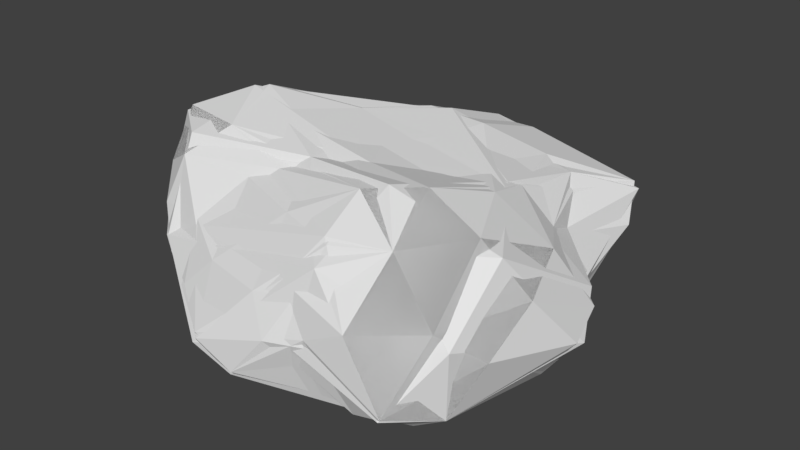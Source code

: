 # Source: Round_rock_4.blend  (saved by Blender 2.77.0; exported with 4.5.12 LTS)
import bpy
from mathutils import Matrix  # noqa: F401  (used for matrix-valued properties, if any)

bpy.ops.wm.read_factory_settings(use_empty=True)
scene = bpy.context.scene
scene.name = 'Scene'

# ---- collections
col_collection_1 = bpy.data.collections.new('Collection 1'); scene.collection.children.link(col_collection_1)

# ---- world
world_world = bpy.data.worlds.new('World'); scene.world = world_world
world_world.color = (0.05088, 0.05088, 0.05088)
world_world.use_sun_shadow = False
world_world.sun_shadow_jitter_overblur = 0.0
world_world.cycles.sampling_method = 'MANUAL'

# ---- meshes
me_icosphere_004 = bpy.data.meshes.new('Icosphere.004')
me_icosphere_004.from_pydata([(0.5897, 0.4502, 0.002985), (-0.8116, -0.4072, 0.07959), (-0.008086, -0.6046, -0.02687), (1.189, -0.07633, 0.3768), (0.9312, -0.1207, 0.09121), (0.8652, 0.3065, 0.2423), (1.082, 0.1418, 0.5386), (0.274, -1.043, 0.4383), (-0.1285, -1.07, 0.1474), (0.8187, -1.099, 0.3395), (-0.9422, -0.6725, 0.274), (-0.635, -0.8659, 0.3131), (-0.8566, -0.7955, 0.5402), (-0.8092, 0.901, 0.1132), (-1.027, 0.3661, 0.1566), (-0.9931, 0.7018, 0.2529), (0.5677, 1.188, 0.4239), (0.7396, 0.9594, 0.3036), (0.1205, 1.207, 0.6025), (1.026, -0.8902, 0.6625), (0.7617, 0.4244, 0.6316), (0.4275, -0.5577, 1.123), (0.6051, 0.1084, 0.9516), (-0.1831, -0.4208, 1.038), (-0.9587, -0.5012, 0.9867), (-0.9161, -0.01455, 1.113), (-0.7991, 0.9589, 0.3196), (-0.04269, 0.49, 1.042), (-0.01025, 0.9566, 0.8571), (0.6181, 0.6634, 0.8135), (-1.221, -0.3026, 0.9863), (0.3463, -0.9595, 0.8445), (0.6612, -0.8095, 0.9752), (0.9829, -0.4716, 0.9145), (0.8104, 1.062, 0.6331), (-0.1902, 1.077, 0.405), (-1.174, -0.508, 0.598), (-0.3383, -1.111, 0.2622), (0.9953, -0.8591, 0.2949), (0.4067, 0.836, 0.0869), (-0.773, 0.5455, -0.0239), (0.6826, -0.8347, 0.1309)], [], [(4, 0, 17), (39, 13, 35), (4, 17, 5), (22, 29, 27), (29, 28, 27), (6, 20, 22), (20, 29, 22), (29, 34, 28), (34, 18, 28), (27, 28, 25), (28, 26, 25), (27, 23, 22), (27, 25, 23), (25, 24, 23), (25, 30, 24), (26, 15, 25), (15, 30, 25), (30, 36, 24), (36, 12, 24), (23, 31, 21), (24, 12, 23), (23, 12, 31), (31, 32, 21), (23, 21, 22), (32, 33, 21), (21, 33, 22), (33, 6, 22), (31, 19, 32), (32, 19, 33), (5, 20, 6), (5, 34, 20), (20, 34, 29), (5, 17, 34), (17, 16, 34), (16, 18, 34), (35, 28, 18), (35, 26, 28), (13, 26, 35), (14, 36, 15), (15, 36, 30), (10, 12, 36), (11, 37, 12), (8, 37, 11), (37, 31, 12), (8, 7, 37), (37, 7, 31), (41, 38, 9), (7, 9, 31), (9, 19, 31), (38, 19, 9), (41, 4, 38), (4, 3, 38), (38, 3, 19), (19, 3, 33), (3, 6, 33), (17, 39, 16), (16, 35, 18), (17, 0, 39), (16, 39, 35), (26, 13, 15), (13, 14, 15), (13, 40, 14), (40, 1, 14), (14, 1, 36), (10, 11, 12), (36, 1, 10), (10, 8, 11), (1, 8, 10), (8, 41, 7), (7, 41, 9), (3, 5, 6), (4, 5, 3), (0, 40, 39), (39, 40, 13), (0, 2, 40), (40, 2, 1), (2, 8, 1), (4, 2, 0), (2, 41, 8), (2, 4, 41)])
_uv = me_icosphere_004.uv_layers.new(name='UVMap')
_uv.uv.foreach_set('vector', [0.368, 0.2367, 0.368, 0.2367, 0.368, 0.2367, 0.3414, 0.2813, 0.3414, 0.2813, 0.3414, 0.2813, 0.368, 0.2367, 0.368, 0.2367, 0.368, 0.2367, 0.368, 0.2367, 0.368, 0.2367, 0.368, 0.2367, 0.3414, 0.2813, 0.3414, 0.2813, 0.3414, 0.2813, 0.3414, 0.2813, 0.3414, 0.2813, 0.3414, 0.2813, 0.368, 0.2367, 0.368, 0.2367, 0.368, 0.2367, 0.368, 0.2367, 0.368, 0.2367, 0.368, 0.2367, 0.368, 0.2367, 0.368, 0.2367, 0.368, 0.2367, 0.3414, 0.2813, 0.3414, 0.2813, 0.3414, 0.2813, 0.368, 0.2367, 0.368, 0.2367, 0.368, 0.2367, 0.3414, 0.2813, 0.3414, 0.2813, 0.3414, 0.2813, 0.368, 0.2367, 0.368, 0.2367, 0.368, 0.2367, 0.368, 0.2367, 0.368, 0.2367, 0.368, 0.2367, 0.3414, 0.2813, 0.3414, 0.2813, 0.3414, 0.2813, 0.3414, 0.2813, 0.3414, 0.2813, 0.3414, 0.2813, 0.3414, 0.2813, 0.3414, 0.2813, 0.3414, 0.2813, 0.368, 0.2367, 0.368, 0.2367, 0.368, 0.2367, 0.3414, 0.2813, 0.3414, 0.2813, 0.3414, 0.2813, 0.368, 0.2367, 0.368, 0.2367, 0.368, 0.2367, 0.3414, 0.2813, 0.3414, 0.2813, 0.3414, 0.2813, 0.368, 0.2367, 0.368, 0.2367, 0.368, 0.2367, 0.3414, 0.2813, 0.3414, 0.2813, 0.3414, 0.2813, 0.368, 0.2367, 0.368, 0.2367, 0.368, 0.2367, 0.368, 0.2367, 0.368, 0.2367, 0.368, 0.2367, 0.3414, 0.2813, 0.3414, 0.2813, 0.3414, 0.2813, 0.3414, 0.2813, 0.3414, 0.2813, 0.3414, 0.2813, 0.368, 0.2367, 0.368, 0.2367, 0.368, 0.2367, 0.368, 0.2367, 0.368, 0.2367, 0.368, 0.2367, 0.368, 0.2367, 0.368, 0.2367, 0.368, 0.2367, 0.368, 0.2367, 0.368, 0.2367, 0.368, 0.2367, 0.3414, 0.2813, 0.3414, 0.2813, 0.3414, 0.2813, 0.368, 0.2367, 0.368, 0.2367, 0.368, 0.2367, 0.3414, 0.2813, 0.3414, 0.2813, 0.3414, 0.2813, 0.3414, 0.2813, 0.3414, 0.2813, 0.3414, 0.2813, 0.3414, 0.2813, 0.3414, 0.2813, 0.3414, 0.2813, 0.3414, 0.2813, 0.3414, 0.2813, 0.3414, 0.2813, 0.3414, 0.2813, 0.3414, 0.2813, 0.3414, 0.2813, 0.3414, 0.2813, 0.3414, 0.2813, 0.3414, 0.2813, 0.3414, 0.2813, 0.3414, 0.2813, 0.3414, 0.2813, 0.368, 0.2367, 0.368, 0.2367, 0.368, 0.2367, 0.3414, 0.2813, 0.3414, 0.2813, 0.3414, 0.2813, 0.368, 0.2367, 0.368, 0.2367, 0.368, 0.2367, 0.3414, 0.2813, 0.3414, 0.2813, 0.3414, 0.2813, 0.3414, 0.2813, 0.3414, 0.2813, 0.3414, 0.2813, 0.368, 0.2367, 0.368, 0.2367, 0.368, 0.2367, 0.368, 0.2367, 0.368, 0.2367, 0.368, 0.2367, 0.3414, 0.2813, 0.3414, 0.2813, 0.3414, 0.2813, 0.368, 0.2367, 0.368, 0.2367, 0.368, 0.2367, 0.368, 0.2367, 0.368, 0.2367, 0.368, 0.2367, 0.3414, 0.2813, 0.3414, 0.2813, 0.3414, 0.2813, 0.368, 0.2367, 0.368, 0.2367, 0.368, 0.2367, 0.368, 0.2367, 0.368, 0.2367, 0.368, 0.2367, 0.3414, 0.2813, 0.3414, 0.2813, 0.3414, 0.2813, 0.368, 0.2367, 0.368, 0.2367, 0.368, 0.2367, 0.368, 0.2367, 0.368, 0.2367, 0.368, 0.2367, 0.3414, 0.2813, 0.3414, 0.2813, 0.3414, 0.2813, 0.368, 0.2367, 0.368, 0.2367, 0.368, 0.2367, 0.368, 0.2367, 0.368, 0.2367, 0.368, 0.2367, 0.368, 0.2367, 0.368, 0.2367, 0.368, 0.2367, 0.3414, 0.2813, 0.3414, 0.2813, 0.3414, 0.2813, 0.3414, 0.2813, 0.3414, 0.2812, 0.3414, 0.2813, 0.3414, 0.2812, 0.3414, 0.2813, 0.3414, 0.2813, 0.368, 0.2367, 0.368, 0.2367, 0.368, 0.2367, 0.3414, 0.2813, 0.3414, 0.2813, 0.3414, 0.2813, 0.368, 0.2367, 0.368, 0.2367, 0.368, 0.2367, 0.368, 0.2367, 0.368, 0.2367, 0.368, 0.2367, 0.368, 0.2367, 0.368, 0.2367, 0.368, 0.2367, 0.3414, 0.2813, 0.3414, 0.2813, 0.3414, 0.2813, 0.3414, 0.2813, 0.3414, 0.2813, 0.3414, 0.2813, 0.3414, 0.2813, 0.3414, 0.2813, 0.3414, 0.2813, 0.368, 0.2367, 0.368, 0.2367, 0.368, 0.2367, 0.368, 0.2367, 0.368, 0.2367, 0.368, 0.2367, 0.3414, 0.2813, 0.3414, 0.2812, 0.3414, 0.2813, 0.368, 0.2367, 0.368, 0.2367, 0.368, 0.2367, 0.3414, 0.2812, 0.3414, 0.2813, 0.3414, 0.2813, 0.3414, 0.2813, 0.3414, 0.2813, 0.3414, 0.2813, 0.368, 0.2367, 0.368, 0.2367, 0.368, 0.2367, 0.368, 0.2367, 0.368, 0.2367, 0.368, 0.2367, 0.368, 0.2367, 0.368, 0.2367, 0.368, 0.2367])
me_icosphere_004.use_remesh_preserve_volume = False
me_icosphere_004.use_remesh_preserve_attributes = False
me_icosphere_004.use_mirror_vertex_groups = False
me_icosphere_004.update()
me_icosphere_003 = bpy.data.meshes.new('Icosphere.003')
me_icosphere_003.from_pydata([(-0.2854, -0.8775, 0.1207), (0.8507, 0.1447, 0.07446), (0.158, -0.9753, 0.7292), (-0.8274, 0.9436, 0.2917), (0.8097, -0.3423, 0.05639), (0.415, 0.3414, -0.02244), (0.604, 0.5037, 0.02254), (-0.6519, -0.4268, 0.03408), (-0.2325, -0.4858, -0.02156), (1.199, -0.1704, 0.424), (1.04, -0.2229, 0.2076), (0.8258, 0.5528, 0.31), (0.9355, 0.1899, 0.2424), (1.106, 0.1134, 0.4694), (0.3414, -1.041, 0.5179), (-0.07926, -1.11, 0.2032), (-0.158, -0.9987, 0.1152), (0.8011, -0.8302, 0.1685), (0.6127, -1.025, 0.2428), (-0.9973, -0.658, 0.3545), (-0.635, -0.8659, 0.3131), (-0.9187, -0.757, 0.5044), (-0.6106, 0.9749, 0.1731), (-1.027, 0.3661, 0.1566), (-1.001, 0.7028, 0.2496), (0.626, 1.175, 0.4794), (0.7396, 0.9594, 0.3036), (-0.2268, 1.008, 0.2723), (0.1492, 1.195, 0.492), (1.103, -0.4055, 0.7183), (0.9538, -0.9053, 0.7303), (0.5857, -1.048, 0.6467), (-0.6503, -0.7757, 0.6584), (-1.178, -0.4693, 0.7577), (-1.196, -0.06196, 0.7173), (-1.063, 0.3796, 0.4511), (0.09072, 1.167, 0.6787), (0.7758, 1.072, 0.6639), (0.7973, 0.2315, 0.7264), (0.3181, -0.6275, 1.095), (0.954, -0.01411, 0.7616), (0.6387, 0.03653, 0.9588), (-0.001946, -0.2845, 1.044), (-0.761, -0.3996, 1.048), (-0.9338, -0.5805, 0.8973), (-0.3593, 0.1485, 1.075), (-0.5359, 0.4517, 0.963), (-0.6838, 0.9283, 0.4587), (-0.04074, 0.5098, 1.047), (-0.0007625, 0.8899, 0.9085), (0.5841, 0.205, 0.9277), (0.6181, 0.6634, 0.8135), (-0.3403, 0.9049, 0.698), (-0.9431, -0.05576, 1.124), (-1.195, -0.288, 1.018), (-0.3121, -0.5092, 0.9684), (0.3116, -0.8528, 0.947), (0.5549, -0.4362, 1.103), (0.6612, -0.8095, 0.9752), (0.8811, -0.4933, 0.9844), (0.7668, 0.4393, 0.591), (0.8531, 0.9054, 0.4893), (-0.1524, 1.076, 0.521), (-1.155, -0.3441, 0.476), (-0.3106, -1.113, 0.3323), (-0.3838, -1.054, 0.2164), (0.8337, -1.103, 0.3592), (0.9953, -0.8591, 0.2949), (1.109, -0.7265, 0.5671), (0.3424, 1.106, 0.2978), (0.4902, 0.8928, 0.1392), (-0.8884, 0.819, 0.1258), (-0.6528, 0.8155, 0.03861), (-0.8757, 0.5142, 0.02886), (-0.8702, -0.4074, 0.1279), (-0.6952, -0.7287, 0.1669), (0.2693, -1.012, 0.3407), (0.4127, -0.911, 0.174), (1.112, 0.01589, 0.3046), (-0.0767, 0.7986, 0.04598), (-0.6287, 0.5401, -0.04419), (0.3019, -0.5533, -0.008713)], [], [(79, 72, 22), (1, 6, 26), (4, 10, 17), (79, 22, 27), (1, 26, 11), (2, 31, 56), (21, 32, 44), (3, 35, 47), (13, 38, 40), (40, 50, 41), (41, 50, 48), (50, 51, 48), (51, 49, 48), (40, 38, 50), (38, 51, 50), (51, 37, 49), (37, 36, 49), (48, 45, 41), (48, 46, 45), (49, 52, 48), (48, 52, 46), (52, 47, 46), (36, 52, 49), (45, 42, 41), (46, 53, 45), (47, 53, 46), (45, 53, 42), (53, 43, 42), (53, 54, 43), (54, 44, 43), (47, 35, 53), (35, 34, 53), (53, 34, 54), (34, 33, 54), (54, 33, 44), (33, 21, 44), (43, 55, 42), (44, 55, 43), (55, 39, 42), (55, 56, 39), (44, 32, 55), (55, 32, 56), (32, 2, 56), (39, 57, 42), (56, 58, 39), (42, 57, 41), (39, 58, 57), (58, 59, 57), (57, 59, 41), (59, 40, 41), (56, 31, 58), (31, 30, 58), (58, 30, 59), (30, 29, 59), (59, 29, 40), (29, 13, 40), (12, 60, 13), (13, 60, 38), (60, 51, 38), (12, 11, 60), (11, 61, 60), (60, 61, 51), (61, 37, 51), (11, 26, 61), (26, 25, 61), (61, 25, 37), (25, 36, 37), (28, 62, 36), (62, 52, 36), (28, 27, 62), (62, 47, 52), (27, 22, 62), (22, 3, 62), (62, 3, 47), (24, 35, 3), (23, 35, 24), (23, 63, 35), (35, 63, 34), (63, 33, 34), (63, 19, 33), (19, 21, 33), (20, 64, 21), (0, 65, 20), (21, 64, 32), (20, 65, 64), (64, 2, 32), (0, 16, 65), (16, 15, 65), (65, 15, 64), (15, 14, 64), (64, 14, 2), (14, 31, 2), (18, 66, 14), (17, 67, 18), (14, 66, 31), (66, 30, 31), (18, 67, 66), (67, 68, 66), (66, 68, 30), (68, 29, 30), (17, 10, 67), (10, 9, 67), (67, 9, 68), (68, 9, 29), (9, 13, 29), (25, 28, 36), (26, 69, 25), (25, 69, 28), (26, 70, 69), (69, 27, 28), (26, 6, 70), (70, 79, 69), (69, 79, 27), (22, 71, 3), (3, 71, 24), (71, 23, 24), (22, 72, 71), (72, 73, 71), (71, 73, 23), (72, 80, 73), (73, 74, 23), (23, 74, 63), (19, 20, 21), (63, 74, 19), (74, 75, 19), (19, 75, 20), (75, 0, 20), (74, 7, 75), (7, 0, 75), (15, 76, 14), (16, 77, 15), (76, 18, 14), (15, 77, 76), (76, 77, 18), (77, 17, 18), (16, 17, 77), (9, 78, 13), (78, 12, 13), (9, 10, 78), (10, 12, 78), (4, 1, 10), (10, 1, 12), (12, 1, 11), (5, 79, 6), (6, 79, 70), (5, 80, 79), (79, 80, 72), (5, 8, 80), (80, 7, 73), (7, 74, 73), (80, 8, 7), (8, 0, 7), (1, 4, 6), (4, 5, 6), (4, 81, 5), (81, 8, 5), (8, 16, 0), (8, 81, 16), (81, 17, 16), (81, 4, 17)])
_uv = me_icosphere_003.uv_layers.new(name='UVMap')
_uv.uv.foreach_set('vector', [0.368, 0.2367, 0.368, 0.2367, 0.368, 0.2367, 0.368, 0.2367, 0.368, 0.2367, 0.368, 0.2367, 0.3414, 0.2813, 0.3414, 0.2813, 0.3414, 0.2813, 0.3414, 0.2813, 0.3414, 0.2813, 0.3414, 0.2813, 0.368, 0.2367, 0.368, 0.2367, 0.368, 0.2367, 0.3414, 0.2813, 0.3414, 0.2813, 0.3414, 0.2813, 0.3414, 0.2813, 0.3414, 0.2813, 0.3414, 0.2813, 0.368, 0.2367, 0.368, 0.2367, 0.368, 0.2367, 0.368, 0.2367, 0.368, 0.2367, 0.368, 0.2367, 0.3414, 0.2813, 0.3414, 0.2813, 0.3414, 0.2813, 0.368, 0.2367, 0.368, 0.2367, 0.368, 0.2367, 0.368, 0.2367, 0.368, 0.2367, 0.368, 0.2367, 0.3414, 0.2813, 0.3414, 0.2813, 0.3414, 0.2813, 0.3414, 0.2813, 0.3414, 0.2813, 0.3414, 0.2813, 0.368, 0.2367, 0.368, 0.2367, 0.368, 0.2367, 0.368, 0.2367, 0.368, 0.2367, 0.368, 0.2367, 0.368, 0.2367, 0.368, 0.2367, 0.368, 0.2367, 0.368, 0.2367, 0.368, 0.2367, 0.368, 0.2367, 0.368, 0.2367, 0.368, 0.2367, 0.368, 0.2367, 0.3414, 0.2813, 0.3414, 0.2813, 0.3414, 0.2813, 0.3414, 0.2813, 0.3414, 0.2813, 0.3414, 0.2813, 0.368, 0.2367, 0.368, 0.2367, 0.368, 0.2367, 0.368, 0.2367, 0.368, 0.2367, 0.368, 0.2367, 0.3414, 0.2813, 0.3414, 0.2813, 0.3414, 0.2813, 0.3414, 0.2813, 0.3414, 0.2813, 0.3414, 0.2813, 0.368, 0.2367, 0.368, 0.2367, 0.368, 0.2367, 0.368, 0.2367, 0.368, 0.2367, 0.368, 0.2367, 0.368, 0.2367, 0.368, 0.2367, 0.368, 0.2367, 0.3414, 0.2813, 0.3414, 0.2813, 0.3414, 0.2813, 0.3414, 0.2813, 0.3414, 0.2813, 0.3414, 0.2813, 0.3414, 0.2813, 0.3414, 0.2813, 0.3414, 0.2813, 0.3414, 0.2813, 0.3414, 0.2813, 0.3414, 0.2813, 0.368, 0.2367, 0.368, 0.2367, 0.368, 0.2367, 0.3414, 0.2813, 0.3414, 0.2813, 0.3414, 0.2813, 0.368, 0.2367, 0.368, 0.2367, 0.368, 0.2367, 0.3414, 0.2813, 0.3414, 0.2813, 0.3414, 0.2813, 0.368, 0.2367, 0.368, 0.2367, 0.368, 0.2367, 0.3414, 0.2813, 0.3414, 0.2813, 0.3414, 0.2813, 0.368, 0.2367, 0.368, 0.2367, 0.368, 0.2367, 0.368, 0.2367, 0.368, 0.2367, 0.368, 0.2367, 0.3414, 0.2813, 0.3414, 0.2813, 0.3414, 0.2813, 0.368, 0.2367, 0.368, 0.2367, 0.368, 0.2367, 0.368, 0.2367, 0.368, 0.2367, 0.368, 0.2367, 0.368, 0.2367, 0.368, 0.2367, 0.368, 0.2367, 0.3414, 0.2813, 0.3414, 0.2813, 0.3414, 0.2813, 0.368, 0.2367, 0.368, 0.2367, 0.368, 0.2367, 0.3414, 0.2813, 0.3414, 0.2813, 0.3414, 0.2813, 0.368, 0.2367, 0.368, 0.2367, 0.368, 0.2367, 0.3414, 0.2813, 0.3414, 0.2813, 0.3414, 0.2813, 0.3414, 0.2813, 0.3414, 0.2813, 0.3414, 0.2813, 0.368, 0.2367, 0.368, 0.2367, 0.368, 0.2367, 0.368, 0.2367, 0.368, 0.2367, 0.368, 0.2367, 0.368, 0.2367, 0.368, 0.2367, 0.368, 0.2367, 0.368, 0.2367, 0.368, 0.2367, 0.368, 0.2367, 0.3414, 0.2813, 0.3414, 0.2813, 0.3414, 0.2813, 0.368, 0.2367, 0.368, 0.2367, 0.368, 0.2367, 0.368, 0.2367, 0.368, 0.2367, 0.368, 0.2367, 0.3414, 0.2813, 0.3414, 0.2813, 0.3414, 0.2813, 0.368, 0.2367, 0.368, 0.2367, 0.368, 0.2367, 0.368, 0.2367, 0.368, 0.2367, 0.368, 0.2367, 0.368, 0.2367, 0.368, 0.2367, 0.368, 0.2367, 0.3414, 0.2813, 0.3414, 0.2813, 0.3414, 0.2813, 0.3414, 0.2813, 0.3414, 0.2813, 0.3414, 0.2813, 0.368, 0.2367, 0.368, 0.2367, 0.368, 0.2367, 0.3414, 0.2813, 0.3414, 0.2813, 0.3414, 0.2813, 0.3414, 0.2813, 0.3414, 0.2813, 0.3414, 0.2813, 0.3414, 0.2813, 0.3414, 0.2813, 0.3414, 0.2813, 0.3414, 0.2813, 0.3414, 0.2813, 0.3414, 0.2813, 0.3414, 0.2813, 0.3414, 0.2813, 0.3414, 0.2813, 0.368, 0.2367, 0.368, 0.2367, 0.368, 0.2367, 0.3414, 0.2813, 0.3414, 0.2813, 0.3414, 0.2813, 0.3414, 0.2813, 0.3414, 0.2813, 0.3414, 0.2813, 0.3414, 0.2813, 0.3414, 0.2813, 0.3414, 0.2813, 0.3414, 0.2813, 0.3414, 0.2813, 0.3414, 0.2813, 0.368, 0.2367, 0.368, 0.2367, 0.368, 0.2367, 0.368, 0.2367, 0.368, 0.2367, 0.368, 0.2367, 0.3414, 0.2813, 0.3414, 0.2813, 0.3414, 0.2813, 0.3414, 0.2813, 0.3414, 0.2813, 0.3414, 0.2813, 0.3414, 0.2813, 0.3414, 0.2813, 0.3414, 0.2813, 0.368, 0.2367, 0.368, 0.2367, 0.368, 0.2367, 0.368, 0.2367, 0.368, 0.2367, 0.368, 0.2367, 0.3414, 0.2813, 0.3414, 0.2813, 0.3414, 0.2813, 0.368, 0.2367, 0.368, 0.2367, 0.368, 0.2367, 0.368, 0.2367, 0.368, 0.2367, 0.368, 0.2367, 0.368, 0.2367, 0.368, 0.2367, 0.368, 0.2367, 0.3414, 0.2813, 0.3414, 0.2813, 0.3414, 0.2813, 0.368, 0.2367, 0.368, 0.2367, 0.368, 0.2367, 0.3414, 0.2813, 0.3414, 0.2813, 0.3414, 0.2813, 0.3414, 0.2813, 0.3414, 0.2813, 0.3414, 0.2813, 0.3414, 0.2813, 0.3414, 0.2813, 0.3414, 0.2813, 0.368, 0.2367, 0.368, 0.2367, 0.368, 0.2367, 0.3414, 0.2813, 0.3414, 0.2813, 0.3414, 0.2813, 0.368, 0.2367, 0.368, 0.2367, 0.368, 0.2367, 0.368, 0.2367, 0.368, 0.2367, 0.368, 0.2367, 0.3414, 0.2813, 0.3414, 0.2813, 0.3414, 0.2813, 0.368, 0.2367, 0.368, 0.2367, 0.368, 0.2367, 0.368, 0.2367, 0.368, 0.2367, 0.368, 0.2367, 0.368, 0.2367, 0.368, 0.2367, 0.368, 0.2367, 0.368, 0.2367, 0.368, 0.2367, 0.368, 0.2367, 0.368, 0.2367, 0.368, 0.2367, 0.368, 0.2367, 0.3414, 0.2813, 0.3414, 0.2813, 0.3414, 0.2813, 0.368, 0.2367, 0.368, 0.2367, 0.368, 0.2367, 0.368, 0.2367, 0.368, 0.2367, 0.368, 0.2367, 0.3414, 0.2813, 0.3414, 0.2813, 0.3414, 0.2813, 0.368, 0.2367, 0.368, 0.2367, 0.368, 0.2367, 0.3414, 0.2813, 0.3414, 0.2813, 0.3414, 0.2813, 0.368, 0.2367, 0.368, 0.2367, 0.368, 0.2367, 0.3414, 0.2813, 0.3414, 0.2812, 0.3414, 0.2813, 0.368, 0.2367, 0.368, 0.2367, 0.368, 0.2367, 0.3414, 0.2812, 0.3414, 0.2813, 0.3414, 0.2813, 0.368, 0.2367, 0.368, 0.2367, 0.368, 0.2367, 0.368, 0.2367, 0.368, 0.2367, 0.368, 0.2367, 0.368, 0.2367, 0.368, 0.2367, 0.368, 0.2367, 0.3414, 0.2813, 0.3414, 0.2813, 0.3414, 0.2813, 0.368, 0.2367, 0.368, 0.2367, 0.368, 0.2367, 0.3414, 0.2813, 0.3414, 0.2813, 0.3414, 0.2813, 0.368, 0.2367, 0.368, 0.2367, 0.368, 0.2367, 0.368, 0.2367, 0.368, 0.2367, 0.368, 0.2367, 0.3414, 0.2813, 0.3414, 0.2813, 0.3414, 0.2813, 0.368, 0.2367, 0.368, 0.2367, 0.368, 0.2367, 0.3414, 0.2813, 0.3414, 0.2813, 0.3414, 0.2813, 0.368, 0.2367, 0.368, 0.2367, 0.368, 0.2367, 0.3414, 0.2813, 0.3414, 0.2813, 0.3414, 0.2813, 0.368, 0.2367, 0.368, 0.2367, 0.368, 0.2367, 0.3414, 0.2813, 0.3414, 0.2813, 0.3414, 0.2813, 0.3414, 0.2813, 0.3414, 0.2813, 0.3414, 0.2813, 0.368, 0.2367, 0.368, 0.2367, 0.368, 0.2367, 0.368, 0.2367, 0.368, 0.2367, 0.368, 0.2367, 0.368, 0.2367, 0.368, 0.2367, 0.368, 0.2367, 0.3414, 0.2813, 0.3414, 0.2813, 0.3414, 0.2813, 0.368, 0.2367, 0.368, 0.2367, 0.368, 0.2367, 0.3414, 0.2813, 0.3414, 0.2813, 0.3414, 0.2813, 0.3414, 0.2813, 0.3414, 0.2813, 0.3414, 0.2813, 0.3414, 0.2813, 0.3414, 0.2813, 0.3414, 0.2813, 0.3414, 0.2813, 0.3414, 0.2813, 0.3414, 0.2813, 0.368, 0.2367, 0.368, 0.2367, 0.368, 0.2367, 0.3414, 0.2813, 0.3414, 0.2813, 0.3414, 0.2813, 0.3414, 0.2813, 0.3414, 0.2813, 0.3414, 0.2813, 0.368, 0.2367, 0.368, 0.2367, 0.368, 0.2367, 0.368, 0.2367, 0.368, 0.2367, 0.368, 0.2367, 0.368, 0.2367, 0.368, 0.2367, 0.368, 0.2367, 0.368, 0.2367, 0.368, 0.2367, 0.368, 0.2367, 0.368, 0.2367, 0.368, 0.2367, 0.368, 0.2367, 0.368, 0.2367, 0.368, 0.2367, 0.368, 0.2367, 0.368, 0.2367, 0.368, 0.2367, 0.368, 0.2367, 0.368, 0.2367, 0.368, 0.2367, 0.368, 0.2367, 0.3414, 0.2813, 0.3414, 0.2813, 0.3414, 0.2813, 0.368, 0.2367, 0.368, 0.2367, 0.368, 0.2367, 0.3414, 0.2813, 0.3414, 0.2813, 0.3414, 0.2813, 0.368, 0.2367, 0.368, 0.2367, 0.368, 0.2367, 0.3414, 0.2813, 0.3414, 0.2813, 0.3414, 0.2813, 0.3414, 0.2813, 0.3414, 0.2813, 0.3414, 0.2813, 0.368, 0.2367, 0.368, 0.2367, 0.368, 0.2367, 0.3414, 0.2813, 0.3414, 0.2813, 0.3414, 0.2813, 0.368, 0.2367, 0.368, 0.2367, 0.368, 0.2367, 0.368, 0.2367, 0.368, 0.2367, 0.368, 0.2367, 0.368, 0.2367, 0.368, 0.2367, 0.368, 0.2367, 0.368, 0.2367, 0.368, 0.2367, 0.368, 0.2367, 0.368, 0.2367, 0.368, 0.2367, 0.368, 0.2367, 0.368, 0.2367, 0.368, 0.2367, 0.368, 0.2367])
me_icosphere_003.use_remesh_preserve_volume = False
me_icosphere_003.use_remesh_preserve_attributes = False
me_icosphere_003.use_mirror_vertex_groups = False
me_icosphere_003.update()
me_icosphere_001 = bpy.data.meshes.new('Icosphere.001')
me_icosphere_001.from_pydata([(0.03576, 0.01782, -0.02762), (0.8289, -0.6021, 0.1361), (-0.2391, -0.8627, 0.09974), (-0.8965, 0.002138, 0.08997), (-0.2339, 0.8781, 0.09788), (0.7405, 0.533, 0.1263), (0.2506, -0.9912, 0.6835), (-0.9938, -0.6782, 0.6433), (-0.8783, 0.8408, 0.3591), (0.2837, 1.175, 0.6566), (1.137, 0.08262, 0.4795), (-0.03256, -0.05461, 1.036), (-0.1816, -0.7095, 0.03791), (-0.119, -0.4875, -0.01525), (-0.04, -0.2223, -0.02859), (0.2408, -0.1311, -0.02859), (0.4744, -0.3058, -0.01356), (0.685, -0.4756, 0.04512), (0.6177, -0.7332, 0.1019), (0.3247, -0.8151, 0.09173), (0.008527, -0.8734, 0.07731), (0.822, 0.2983, 0.1049), (0.9038, -0.0063, 0.09261), (0.9001, -0.3426, 0.1095), (0.2408, 0.1642, -0.02859), (0.4687, 0.3215, -0.01525), (0.6437, 0.4498, 0.03959), (-0.7366, 0.01008, 0.01507), (-0.4939, 0.01501, -0.02405), (-0.2135, 0.01654, -0.02859), (-0.4447, -0.7215, 0.09412), (-0.684, -0.5217, 0.07448), (-0.8346, -0.2661, 0.08724), (-0.1903, 0.7376, 0.0223), (-0.122, 0.5173, -0.0206), (-0.04, 0.2554, -0.02859), (-0.8306, 0.3092, 0.01688), (-0.6928, 0.6009, -0.01848), (-0.4698, 0.788, 0.02437), (0.02509, 0.8711, 0.09948), (0.3136, 0.8303, 0.08484), (0.5971, 0.6996, 0.09072), (1.201, -0.1664, 0.4234), (1.124, -0.4272, 0.3768), (0.9926, -0.5586, 0.2445), (0.8324, 0.4462, 0.2354), (0.8801, 0.3028, 0.4019), (1.011, 0.2077, 0.4433), (0.1209, -1.084, 0.445), (-0.07926, -1.11, 0.2032), (-0.1769, -1.016, 0.1234), (0.8025, -0.8405, 0.1655), (0.6127, -1.025, 0.2428), (0.367, -1.034, 0.4786), (-1.087, -0.5819, 0.4979), (-1.066, -0.4018, 0.3488), (-0.9893, -0.1921, 0.2049), (-0.416, -0.891, 0.1888), (-0.635, -0.8659, 0.3131), (-0.8476, -0.7938, 0.4493), (-0.7938, 0.9616, 0.255), (-0.6302, 0.9823, 0.1911), (-0.4219, 0.9419, 0.1419), (-0.9861, 0.197, 0.1369), (-1.034, 0.4538, 0.1882), (-1.001, 0.7028, 0.2496), (0.626, 1.175, 0.4794), (0.742, 0.9706, 0.3123), (0.7496, 0.7221, 0.2044), (-0.1028, 0.9729, 0.2154), (0.01705, 1.098, 0.3641), (0.1346, 1.199, 0.5173), (1.103, -0.4055, 0.7183), (0.9538, -0.9053, 0.7303), (0.5857, -1.048, 0.6467), (0.001774, -1.012, 0.629), (-0.3832, -0.9113, 0.6082), (-0.6767, -0.7456, 0.6861), (-1.178, -0.4693, 0.7577), (-1.196, -0.06196, 0.7173), (-0.9925, 0.4924, 0.4791), (-0.6271, 0.9452, 0.4805), (-0.2855, 0.9619, 0.6503), (-0.02947, 1.102, 0.7097), (0.7758, 1.072, 0.6639), (0.6764, 0.5996, 0.7473), (0.7973, 0.2315, 0.7264), (0.1268, -0.3208, 1.055), (0.3181, -0.6275, 1.095), (0.3437, -0.8761, 0.9239), (0.954, -0.01411, 0.7616), (0.6729, -0.09635, 0.9925), (0.3551, -0.06611, 0.9852), (-0.4155, -0.2086, 1.071), (-0.761, -0.3996, 1.048), (-0.9338, -0.5805, 0.8973), (-0.3593, 0.1485, 1.075), (-0.5359, 0.4517, 0.963), (-0.7473, 0.7058, 0.5941), (0.1066, 0.1908, 1.023), (0.1669, 0.5102, 1.014), (0.1983, 0.9371, 0.8681), (0.4177, 0.213, 0.9612), (0.6237, 0.1983, 0.9078), (0.4787, 0.6428, 0.8819), (-0.1407, 0.4599, 1.051), (-0.1012, 0.8402, 0.9048), (-0.4014, 0.7631, 0.7805), (-0.8762, -0.01173, 1.131), (-0.9385, 0.2699, 0.8046), (-1.195, -0.288, 1.018), (-0.1803, -0.4475, 1.002), (-0.4662, -0.5706, 0.9005), (-0.02332, -0.7488, 0.9174), (0.5549, -0.4362, 1.103), (0.6612, -0.8095, 0.9752), (0.8811, -0.4933, 0.9844), (0.7668, 0.4393, 0.591), (0.8225, 0.6366, 0.3592), (0.8531, 0.9054, 0.4893), (-0.1389, 1.078, 0.5212), (-0.2846, 1.017, 0.3112), (-0.4888, 1.026, 0.3913), (-1.087, 0.2308, 0.4126), (-1.079, -0.02401, 0.3183), (-1.186, -0.289, 0.557), (-0.5543, -0.9575, 0.4354), (-0.3838, -1.054, 0.2164), (-0.2989, -1.121, 0.3041), (0.8337, -1.103, 0.3592), (0.9953, -0.8591, 0.2949), (1.109, -0.7265, 0.5671), (0.3803, 1.132, 0.3396), (0.5343, 0.9298, 0.1811), (0.1738, 1.005, 0.2029), (-0.8884, 0.819, 0.1258), (-0.6962, 0.8289, 0.05748), (-0.8943, 0.569, 0.05104), (-0.9293, -0.6805, 0.2966), (-0.9081, -0.4801, 0.1807), (-0.6952, -0.7287, 0.1669), (0.2693, -1.012, 0.3407), (0.1675, -0.9817, 0.171), (0.4792, -0.9161, 0.1817), (1.112, 0.01589, 0.3046), (1.05, -0.2112, 0.2141), (0.9505, 0.1563, 0.2227), (0.4106, 0.5966, 0.01629), (0.1796, 0.4393, -0.02242), (0.1015, 0.697, 0.01629), (-0.4271, 0.5806, -0.03519), (-0.331, 0.2938, -0.04143), (-0.6206, 0.3205, -0.03872), (-0.6205, -0.27, 0.009528), (-0.3263, -0.2519, -0.02369), (-0.4111, -0.5234, 0.01355), (0.7112, 0.1712, 0.01711), (0.7289, -0.169, 0.01907), (0.4886, 0.01393, -0.02242), (0.1015, -0.6794, 0.01629), (0.1796, -0.4114, -0.02242), (0.4198, -0.5942, 0.01905)], [], [(0, 15, 14), (1, 17, 23), (0, 14, 29), (0, 29, 35), (0, 35, 24), (1, 23, 44), (2, 20, 50), (3, 32, 56), (4, 38, 62), (5, 41, 68), (1, 44, 51), (2, 50, 57), (3, 56, 63), (4, 62, 69), (5, 68, 45), (6, 74, 89), (7, 77, 95), (8, 80, 98), (9, 83, 101), (10, 86, 90), (92, 99, 11), (91, 102, 92), (90, 103, 91), (92, 102, 99), (102, 100, 99), (91, 103, 102), (103, 104, 102), (102, 104, 100), (104, 101, 100), (90, 86, 103), (86, 85, 103), (103, 85, 104), (85, 84, 104), (104, 84, 101), (84, 9, 101), (99, 96, 11), (100, 105, 99), (101, 106, 100), (99, 105, 96), (105, 97, 96), (100, 106, 105), (106, 107, 105), (105, 107, 97), (107, 98, 97), (101, 83, 106), (83, 82, 106), (106, 82, 107), (82, 81, 107), (107, 81, 98), (81, 8, 98), (96, 93, 11), (97, 108, 96), (98, 109, 97), (96, 108, 93), (108, 94, 93), (97, 109, 108), (109, 110, 108), (108, 110, 94), (110, 95, 94), (98, 80, 109), (80, 79, 109), (109, 79, 110), (79, 78, 110), (110, 78, 95), (78, 7, 95), (93, 87, 11), (94, 111, 93), (95, 112, 94), (93, 111, 87), (111, 88, 87), (94, 112, 111), (112, 113, 111), (111, 113, 88), (113, 89, 88), (95, 77, 112), (77, 76, 112), (112, 76, 113), (76, 75, 113), (113, 75, 89), (75, 6, 89), (87, 92, 11), (88, 114, 87), (89, 115, 88), (87, 114, 92), (114, 91, 92), (88, 115, 114), (115, 116, 114), (114, 116, 91), (116, 90, 91), (89, 74, 115), (74, 73, 115), (115, 73, 116), (73, 72, 116), (116, 72, 90), (72, 10, 90), (47, 86, 10), (46, 117, 47), (45, 118, 46), (47, 117, 86), (117, 85, 86), (46, 118, 117), (118, 119, 117), (117, 119, 85), (119, 84, 85), (45, 68, 118), (68, 67, 118), (118, 67, 119), (67, 66, 119), (119, 66, 84), (66, 9, 84), (71, 83, 9), (70, 120, 71), (69, 121, 70), (71, 120, 83), (120, 82, 83), (70, 121, 120), (121, 122, 120), (120, 122, 82), (122, 81, 82), (69, 62, 121), (62, 61, 121), (121, 61, 122), (61, 60, 122), (122, 60, 81), (60, 8, 81), (65, 80, 8), (64, 123, 65), (63, 124, 64), (65, 123, 80), (123, 79, 80), (64, 124, 123), (124, 125, 123), (123, 125, 79), (125, 78, 79), (63, 56, 124), (56, 55, 124), (124, 55, 125), (55, 54, 125), (125, 54, 78), (54, 7, 78), (59, 77, 7), (58, 126, 59), (57, 127, 58), (59, 126, 77), (126, 76, 77), (58, 127, 126), (127, 128, 126), (126, 128, 76), (128, 75, 76), (57, 50, 127), (50, 49, 127), (127, 49, 128), (49, 48, 128), (128, 48, 75), (48, 6, 75), (53, 74, 6), (52, 129, 53), (51, 130, 52), (53, 129, 74), (129, 73, 74), (52, 130, 129), (130, 131, 129), (129, 131, 73), (131, 72, 73), (51, 44, 130), (44, 43, 130), (130, 43, 131), (43, 42, 131), (131, 42, 72), (42, 10, 72), (66, 71, 9), (67, 132, 66), (68, 133, 67), (66, 132, 71), (132, 70, 71), (67, 133, 132), (133, 134, 132), (132, 134, 70), (134, 69, 70), (68, 41, 133), (41, 40, 133), (133, 40, 134), (40, 39, 134), (134, 39, 69), (39, 4, 69), (60, 65, 8), (61, 135, 60), (62, 136, 61), (60, 135, 65), (135, 64, 65), (61, 136, 135), (136, 137, 135), (135, 137, 64), (137, 63, 64), (62, 38, 136), (38, 37, 136), (136, 37, 137), (37, 36, 137), (137, 36, 63), (36, 3, 63), (54, 59, 7), (55, 138, 54), (56, 139, 55), (54, 138, 59), (138, 58, 59), (55, 139, 138), (139, 140, 138), (138, 140, 58), (140, 57, 58), (56, 32, 139), (32, 31, 139), (139, 31, 140), (31, 30, 140), (140, 30, 57), (30, 2, 57), (48, 53, 6), (49, 141, 48), (50, 142, 49), (48, 141, 53), (141, 52, 53), (49, 142, 141), (142, 143, 141), (141, 143, 52), (143, 51, 52), (50, 20, 142), (20, 19, 142), (142, 19, 143), (19, 18, 143), (143, 18, 51), (18, 1, 51), (42, 47, 10), (43, 144, 42), (44, 145, 43), (42, 144, 47), (144, 46, 47), (43, 145, 144), (145, 146, 144), (144, 146, 46), (146, 45, 46), (44, 23, 145), (23, 22, 145), (145, 22, 146), (22, 21, 146), (146, 21, 45), (21, 5, 45), (26, 41, 5), (25, 147, 26), (24, 148, 25), (26, 147, 41), (147, 40, 41), (25, 148, 147), (148, 149, 147), (147, 149, 40), (149, 39, 40), (24, 35, 148), (35, 34, 148), (148, 34, 149), (34, 33, 149), (149, 33, 39), (33, 4, 39), (33, 38, 4), (34, 150, 33), (35, 151, 34), (33, 150, 38), (150, 37, 38), (34, 151, 150), (151, 152, 150), (150, 152, 37), (152, 36, 37), (35, 29, 151), (29, 28, 151), (151, 28, 152), (28, 27, 152), (152, 27, 36), (27, 3, 36), (27, 32, 3), (28, 153, 27), (29, 154, 28), (27, 153, 32), (153, 31, 32), (28, 154, 153), (154, 155, 153), (153, 155, 31), (155, 30, 31), (29, 14, 154), (14, 13, 154), (154, 13, 155), (13, 12, 155), (155, 12, 30), (12, 2, 30), (21, 26, 5), (22, 156, 21), (23, 157, 22), (21, 156, 26), (156, 25, 26), (22, 157, 156), (157, 158, 156), (156, 158, 25), (158, 24, 25), (23, 17, 157), (17, 16, 157), (157, 16, 158), (16, 15, 158), (158, 15, 24), (15, 0, 24), (12, 20, 2), (13, 159, 12), (14, 160, 13), (12, 159, 20), (159, 19, 20), (13, 160, 159), (160, 161, 159), (159, 161, 19), (161, 18, 19), (14, 15, 160), (15, 16, 160), (160, 16, 161), (16, 17, 161), (161, 17, 18), (17, 1, 18)])
_uv = me_icosphere_001.uv_layers.new(name='UVMap')
_uv.uv.foreach_set('vector', [0.368, 0.2367, 0.368, 0.2367, 0.368, 0.2367, 0.3414, 0.2813, 0.3414, 0.2813, 0.3414, 0.2813, 0.3414, 0.2813, 0.3414, 0.2813, 0.3414, 0.2813, 0.368, 0.2367, 0.368, 0.2367, 0.368, 0.2367, 0.3414, 0.2813, 0.3414, 0.2813, 0.3414, 0.2813, 0.368, 0.2367, 0.368, 0.2367, 0.368, 0.2367, 0.3414, 0.2813, 0.3414, 0.2813, 0.3414, 0.2813, 0.368, 0.2367, 0.368, 0.2367, 0.368, 0.2367, 0.368, 0.2367, 0.368, 0.2367, 0.368, 0.2367, 0.368, 0.2367, 0.368, 0.2367, 0.368, 0.2367, 0.3414, 0.2813, 0.3414, 0.2813, 0.3414, 0.2813, 0.3414, 0.2813, 0.3414, 0.2813, 0.3414, 0.2813, 0.368, 0.2367, 0.368, 0.2367, 0.368, 0.2367, 0.3414, 0.2813, 0.3414, 0.2813, 0.3414, 0.2813, 0.368, 0.2367, 0.368, 0.2367, 0.368, 0.2367, 0.3414, 0.2813, 0.3414, 0.2813, 0.3414, 0.2813, 0.3414, 0.2813, 0.3414, 0.2813, 0.3414, 0.2813, 0.368, 0.2367, 0.368, 0.2367, 0.368, 0.2367, 0.368, 0.2367, 0.368, 0.2367, 0.368, 0.2367, 0.368, 0.2367, 0.368, 0.2367, 0.368, 0.2367, 0.368, 0.2367, 0.368, 0.2367, 0.368, 0.2367, 0.368, 0.2367, 0.368, 0.2367, 0.368, 0.2367, 0.3414, 0.2813, 0.3414, 0.2813, 0.3414, 0.2813, 0.368, 0.2367, 0.368, 0.2367, 0.368, 0.2367, 0.3414, 0.2813, 0.3414, 0.2813, 0.3414, 0.2813, 0.368, 0.2367, 0.368, 0.2367, 0.368, 0.2367, 0.368, 0.2367, 0.368, 0.2367, 0.368, 0.2367, 0.368, 0.2367, 0.368, 0.2367, 0.368, 0.2367, 0.3414, 0.2813, 0.3414, 0.2813, 0.3414, 0.2813, 0.3414, 0.2813, 0.3414, 0.2813, 0.3414, 0.2813, 0.368, 0.2367, 0.368, 0.2367, 0.368, 0.2367, 0.3414, 0.2813, 0.3414, 0.2813, 0.3414, 0.2813, 0.368, 0.2367, 0.368, 0.2367, 0.368, 0.2367, 0.368, 0.2367, 0.368, 0.2367, 0.368, 0.2367, 0.368, 0.2367, 0.368, 0.2367, 0.368, 0.2367, 0.368, 0.2367, 0.368, 0.2367, 0.368, 0.2367, 0.3414, 0.2813, 0.3414, 0.2813, 0.3414, 0.2813, 0.3414, 0.2813, 0.3414, 0.2813, 0.3414, 0.2813, 0.3414, 0.2813, 0.3414, 0.2813, 0.3414, 0.2813, 0.368, 0.2367, 0.368, 0.2367, 0.368, 0.2367, 0.368, 0.2367, 0.368, 0.2367, 0.368, 0.2367, 0.3414, 0.2813, 0.3414, 0.2813, 0.3414, 0.2813, 0.3414, 0.2813, 0.3414, 0.2813, 0.3414, 0.2813, 0.368, 0.2367, 0.368, 0.2367, 0.368, 0.2367, 0.3414, 0.2813, 0.3414, 0.2813, 0.3414, 0.2813, 0.368, 0.2367, 0.368, 0.2367, 0.368, 0.2367, 0.368, 0.2367, 0.368, 0.2367, 0.368, 0.2367, 0.368, 0.2367, 0.368, 0.2367, 0.368, 0.2367, 0.3414, 0.2813, 0.3414, 0.2813, 0.3414, 0.2813, 0.3414, 0.2813, 0.3414, 0.2813, 0.3414, 0.2813, 0.3414, 0.2813, 0.3414, 0.2813, 0.3414, 0.2813, 0.3414, 0.2813, 0.3414, 0.2813, 0.3414, 0.2813, 0.368, 0.2367, 0.368, 0.2367, 0.368, 0.2367, 0.368, 0.2367, 0.368, 0.2367, 0.368, 0.2367, 0.368, 0.2367, 0.368, 0.2367, 0.368, 0.2367, 0.3414, 0.2813, 0.3414, 0.2813, 0.3414, 0.2813, 0.368, 0.2367, 0.368, 0.2367, 0.368, 0.2367, 0.3414, 0.2813, 0.3414, 0.2813, 0.3414, 0.2813, 0.3414, 0.2813, 0.3414, 0.2813, 0.3414, 0.2813, 0.3414, 0.2813, 0.3414, 0.2813, 0.3414, 0.2813, 0.3414, 0.2813, 0.3414, 0.2813, 0.3414, 0.2813, 0.368, 0.2367, 0.368, 0.2367, 0.368, 0.2367, 0.3414, 0.2813, 0.3414, 0.2813, 0.3414, 0.2813, 0.368, 0.2367, 0.368, 0.2367, 0.368, 0.2367, 0.3414, 0.2813, 0.3414, 0.2813, 0.3414, 0.2813, 0.368, 0.2367, 0.368, 0.2367, 0.368, 0.2367, 0.368, 0.2367, 0.368, 0.2367, 0.368, 0.2367, 0.3414, 0.2813, 0.3414, 0.2813, 0.3414, 0.2813, 0.368, 0.2367, 0.368, 0.2367, 0.368, 0.2367, 0.368, 0.2367, 0.368, 0.2367, 0.368, 0.2367, 0.368, 0.2367, 0.368, 0.2367, 0.368, 0.2367, 0.368, 0.2367, 0.368, 0.2367, 0.368, 0.2367, 0.368, 0.2367, 0.368, 0.2367, 0.368, 0.2367, 0.368, 0.2367, 0.368, 0.2367, 0.368, 0.2367, 0.3414, 0.2813, 0.3414, 0.2813, 0.3414, 0.2813, 0.368, 0.2367, 0.368, 0.2367, 0.368, 0.2367, 0.368, 0.2367, 0.368, 0.2367, 0.368, 0.2367, 0.368, 0.2367, 0.368, 0.2367, 0.368, 0.2367, 0.368, 0.2367, 0.368, 0.2367, 0.368, 0.2367, 0.368, 0.2367, 0.368, 0.2367, 0.368, 0.2367, 0.3414, 0.2813, 0.3414, 0.2813, 0.3414, 0.2813, 0.368, 0.2367, 0.368, 0.2367, 0.368, 0.2367, 0.3414, 0.2813, 0.3414, 0.2813, 0.3414, 0.2813, 0.368, 0.2367, 0.368, 0.2367, 0.368, 0.2367, 0.3414, 0.2813, 0.3414, 0.2813, 0.3414, 0.2813, 0.3414, 0.2813, 0.3414, 0.2813, 0.3414, 0.2813, 0.368, 0.2367, 0.368, 0.2367, 0.368, 0.2367, 0.3414, 0.2813, 0.3414, 0.2813, 0.3414, 0.2813, 0.3414, 0.2813, 0.3414, 0.2813, 0.3414, 0.2813, 0.368, 0.2367, 0.368, 0.2367, 0.368, 0.2367, 0.368, 0.2367, 0.368, 0.2367, 0.368, 0.2367, 0.368, 0.2367, 0.368, 0.2367, 0.368, 0.2367, 0.368, 0.2367, 0.368, 0.2367, 0.368, 0.2367, 0.3414, 0.2813, 0.3414, 0.2813, 0.3414, 0.2813, 0.368, 0.2367, 0.368, 0.2367, 0.368, 0.2367, 0.3414, 0.2813, 0.3414, 0.2813, 0.3414, 0.2813, 0.368, 0.2367, 0.368, 0.2367, 0.368, 0.2367, 0.368, 0.2367, 0.368, 0.2367, 0.368, 0.2367, 0.3414, 0.2813, 0.3414, 0.2813, 0.3414, 0.2813, 0.368, 0.2367, 0.368, 0.2367, 0.368, 0.2367, 0.368, 0.2367, 0.368, 0.2367, 0.368, 0.2367, 0.368, 0.2367, 0.368, 0.2367, 0.368, 0.2367, 0.3414, 0.2813, 0.3414, 0.2813, 0.3414, 0.2813, 0.3414, 0.2813, 0.3414, 0.2813, 0.3414, 0.2813, 0.368, 0.2367, 0.368, 0.2367, 0.368, 0.2367, 0.3414, 0.2813, 0.3414, 0.2813, 0.3414, 0.2813, 0.368, 0.2367, 0.368, 0.2367, 0.368, 0.2367, 0.3414, 0.2813, 0.3414, 0.2813, 0.3414, 0.2813, 0.3414, 0.2813, 0.3414, 0.2813, 0.3414, 0.2813, 0.3414, 0.2813, 0.3414, 0.2813, 0.3414, 0.2813, 0.368, 0.2367, 0.368, 0.2367, 0.368, 0.2367, 0.368, 0.2367, 0.368, 0.2367, 0.368, 0.2367, 0.368, 0.2367, 0.368, 0.2367, 0.368, 0.2367, 0.3414, 0.2813, 0.3414, 0.2813, 0.3414, 0.2813, 0.3414, 0.2813, 0.3414, 0.2813, 0.3414, 0.2813, 0.368, 0.2367, 0.368, 0.2367, 0.368, 0.2367, 0.3414, 0.2813, 0.3414, 0.2813, 0.3414, 0.2813, 0.368, 0.2367, 0.368, 0.2367, 0.368, 0.2367, 0.3414, 0.2813, 0.3414, 0.2813, 0.3414, 0.2813, 0.368, 0.2367, 0.368, 0.2367, 0.368, 0.2367, 0.3414, 0.2813, 0.3414, 0.2813, 0.3414, 0.2813, 0.3414, 0.2813, 0.3414, 0.2813, 0.3414, 0.2813, 0.3414, 0.2813, 0.3414, 0.2813, 0.3414, 0.2813, 0.3414, 0.2813, 0.3414, 0.2813, 0.3414, 0.2813, 0.3414, 0.2813, 0.3414, 0.2813, 0.3414, 0.2813, 0.368, 0.2367, 0.368, 0.2367, 0.368, 0.2367, 0.368, 0.2367, 0.368, 0.2367, 0.368, 0.2367, 0.3414, 0.2813, 0.3414, 0.2813, 0.3414, 0.2813, 0.368, 0.2367, 0.368, 0.2367, 0.368, 0.2367, 0.368, 0.2367, 0.368, 0.2367, 0.368, 0.2367, 0.3414, 0.2813, 0.3414, 0.2813, 0.3414, 0.2813, 0.3414, 0.2813, 0.3414, 0.2813, 0.3414, 0.2813, 0.3414, 0.2813, 0.3414, 0.2813, 0.3414, 0.2813, 0.3414, 0.2813, 0.3414, 0.2813, 0.3414, 0.2813, 0.368, 0.2367, 0.368, 0.2367, 0.368, 0.2367, 0.3414, 0.2813, 0.3414, 0.2813, 0.3414, 0.2813, 0.3414, 0.2813, 0.3414, 0.2813, 0.3414, 0.2813, 0.368, 0.2367, 0.368, 0.2367, 0.368, 0.2367, 0.368, 0.2367, 0.368, 0.2367, 0.368, 0.2367, 0.368, 0.2367, 0.368, 0.2367, 0.368, 0.2367, 0.368, 0.2367, 0.368, 0.2367, 0.368, 0.2367, 0.3414, 0.2813, 0.3414, 0.2813, 0.3414, 0.2813, 0.368, 0.2367, 0.368, 0.2367, 0.368, 0.2367, 0.368, 0.2367, 0.368, 0.2367, 0.368, 0.2367, 0.368, 0.2367, 0.368, 0.2367, 0.368, 0.2367, 0.368, 0.2367, 0.368, 0.2367, 0.368, 0.2367, 0.368, 0.2367, 0.368, 0.2367, 0.368, 0.2367, 0.368, 0.2367, 0.368, 0.2367, 0.368, 0.2367, 0.3414, 0.2813, 0.3414, 0.2813, 0.3414, 0.2813, 0.368, 0.2367, 0.368, 0.2367, 0.368, 0.2367, 0.3414, 0.2813, 0.3414, 0.2813, 0.3414, 0.2813, 0.3414, 0.2813, 0.3414, 0.2813, 0.3414, 0.2813, 0.3414, 0.2813, 0.3414, 0.2813, 0.3414, 0.2813, 0.368, 0.2367, 0.368, 0.2367, 0.368, 0.2367, 0.368, 0.2367, 0.368, 0.2367, 0.368, 0.2367, 0.3414, 0.2813, 0.3414, 0.2813, 0.3414, 0.2813, 0.368, 0.2367, 0.368, 0.2367, 0.368, 0.2367, 0.368, 0.2367, 0.368, 0.2367, 0.368, 0.2367, 0.3414, 0.2813, 0.3414, 0.2813, 0.3414, 0.2813, 0.368, 0.2367, 0.368, 0.2367, 0.368, 0.2367, 0.368, 0.2367, 0.368, 0.2367, 0.368, 0.2367, 0.368, 0.2367, 0.368, 0.2367, 0.368, 0.2367, 0.368, 0.2367, 0.368, 0.2367, 0.368, 0.2367, 0.368, 0.2367, 0.368, 0.2367, 0.368, 0.2367, 0.3414, 0.2813, 0.3414, 0.2813, 0.3414, 0.2813, 0.368, 0.2367, 0.368, 0.2367, 0.368, 0.2367, 0.368, 0.2367, 0.368, 0.2367, 0.368, 0.2367, 0.3414, 0.2813, 0.3414, 0.2813, 0.3414, 0.2813, 0.3414, 0.2813, 0.3414, 0.2813, 0.3414, 0.2813, 0.368, 0.2367, 0.368, 0.2367, 0.368, 0.2367, 0.3414, 0.2813, 0.3414, 0.2813, 0.3414, 0.2813, 0.368, 0.2367, 0.368, 0.2367, 0.368, 0.2367, 0.368, 0.2367, 0.368, 0.2367, 0.368, 0.2367, 0.3414, 0.2813, 0.3414, 0.2813, 0.3414, 0.2813, 0.3414, 0.2813, 0.3414, 0.2813, 0.3414, 0.2813, 0.368, 0.2367, 0.368, 0.2367, 0.368, 0.2367, 0.3414, 0.2813, 0.3414, 0.2813, 0.3414, 0.2813, 0.368, 0.2367, 0.368, 0.2367, 0.368, 0.2367, 0.3414, 0.2813, 0.3414, 0.2813, 0.3414, 0.2813, 0.368, 0.2367, 0.368, 0.2367, 0.368, 0.2367, 0.3414, 0.2813, 0.3414, 0.2813, 0.3414, 0.2813, 0.3414, 0.2813, 0.3414, 0.2813, 0.3414, 0.2813, 0.368, 0.2367, 0.368, 0.2367, 0.368, 0.2367, 0.368, 0.2367, 0.368, 0.2367, 0.368, 0.2367, 0.368, 0.2367, 0.368, 0.2367, 0.368, 0.2367, 0.368, 0.2367, 0.368, 0.2367, 0.368, 0.2367, 0.3414, 0.2813, 0.3414, 0.2813, 0.3414, 0.2813, 0.368, 0.2367, 0.368, 0.2367, 0.368, 0.2367, 0.368, 0.2367, 0.368, 0.2367, 0.368, 0.2367, 0.3414, 0.2813, 0.3414, 0.2813, 0.3414, 0.2813, 0.368, 0.2367, 0.368, 0.2367, 0.368, 0.2367, 0.368, 0.2367, 0.368, 0.2367, 0.368, 0.2367, 0.3414, 0.2813, 0.3414, 0.2813, 0.3414, 0.2813, 0.368, 0.2367, 0.368, 0.2367, 0.368, 0.2367, 0.3414, 0.2813, 0.3414, 0.2813, 0.3414, 0.2813, 0.3414, 0.2813, 0.3414, 0.2813, 0.3414, 0.2813, 0.368, 0.2367, 0.368, 0.2367, 0.368, 0.2367, 0.3414, 0.2813, 0.3414, 0.2813, 0.3414, 0.2813, 0.368, 0.2367, 0.368, 0.2367, 0.368, 0.2367, 0.3414, 0.2813, 0.3414, 0.2813, 0.3414, 0.2813, 0.3414, 0.2813, 0.3414, 0.2813, 0.3414, 0.2813, 0.368, 0.2367, 0.368, 0.2367, 0.368, 0.2367, 0.368, 0.2367, 0.368, 0.2367, 0.368, 0.2367, 0.3414, 0.2813, 0.3414, 0.2813, 0.3414, 0.2813, 0.3414, 0.2813, 0.3414, 0.2813, 0.3414, 0.2813, 0.368, 0.2367, 0.368, 0.2367, 0.368, 0.2367, 0.3414, 0.2813, 0.3414, 0.2813, 0.3414, 0.2813, 0.3414, 0.2813, 0.3414, 0.2813, 0.3414, 0.2813, 0.368, 0.2367, 0.368, 0.2367, 0.368, 0.2367, 0.3414, 0.2813, 0.3414, 0.2813, 0.3414, 0.2813, 0.3414, 0.2813, 0.3414, 0.2813, 0.3414, 0.2813, 0.368, 0.2367, 0.368, 0.2367, 0.368, 0.2367, 0.368, 0.2367, 0.368, 0.2367, 0.368, 0.2367, 0.3414, 0.2813, 0.3414, 0.2813, 0.3414, 0.2813, 0.368, 0.2367, 0.368, 0.2367, 0.368, 0.2367, 0.3414, 0.2813, 0.3414, 0.2813, 0.3414, 0.2813, 0.3414, 0.2813, 0.3414, 0.2813, 0.3414, 0.2813, 0.368, 0.2367, 0.368, 0.2367, 0.368, 0.2367, 0.368, 0.2367, 0.368, 0.2367, 0.368, 0.2367, 0.3414, 0.2813, 0.3414, 0.2813, 0.3414, 0.2813, 0.3414, 0.2813, 0.3414, 0.2813, 0.3414, 0.2813, 0.368, 0.2367, 0.368, 0.2367, 0.368, 0.2367, 0.3414, 0.2813, 0.3414, 0.2813, 0.3414, 0.2813, 0.3414, 0.2813, 0.3414, 0.2813, 0.3414, 0.2813, 0.368, 0.2367, 0.368, 0.2367, 0.368, 0.2367, 0.368, 0.2367, 0.368, 0.2367, 0.368, 0.2367, 0.368, 0.2367, 0.368, 0.2367, 0.368, 0.2367, 0.368, 0.2367, 0.368, 0.2367, 0.368, 0.2367, 0.368, 0.2367, 0.368, 0.2367, 0.368, 0.2367, 0.3414, 0.2813, 0.3414, 0.2813, 0.3414, 0.2813, 0.368, 0.2367, 0.368, 0.2367, 0.368, 0.2367, 0.368, 0.2367, 0.368, 0.2367, 0.368, 0.2367, 0.3414, 0.2813, 0.3414, 0.2813, 0.3414, 0.2813, 0.3414, 0.2813, 0.3414, 0.2813, 0.3414, 0.2813, 0.3414, 0.2813, 0.3414, 0.2813, 0.3414, 0.2813, 0.368, 0.2367, 0.368, 0.2367, 0.368, 0.2367, 0.368, 0.2367, 0.368, 0.2367, 0.368, 0.2367, 0.3414, 0.2813, 0.3414, 0.2813, 0.3414, 0.2813, 0.3414, 0.2813, 0.3414, 0.2813, 0.3414, 0.2813, 0.368, 0.2367, 0.368, 0.2367, 0.368, 0.2367, 0.368, 0.2367, 0.368, 0.2367, 0.368, 0.2367, 0.368, 0.2367, 0.368, 0.2367, 0.368, 0.2367, 0.368, 0.2367, 0.368, 0.2367, 0.368, 0.2367, 0.368, 0.2367, 0.368, 0.2367, 0.368, 0.2367, 0.368, 0.2367, 0.368, 0.2367, 0.368, 0.2367, 0.368, 0.2367, 0.368, 0.2367, 0.368, 0.2367, 0.368, 0.2367, 0.368, 0.2367, 0.368, 0.2367, 0.368, 0.2367, 0.368, 0.2367, 0.368, 0.2367, 0.3414, 0.2813, 0.3414, 0.2813, 0.3414, 0.2813, 0.3414, 0.2813, 0.3414, 0.2813, 0.3414, 0.2813, 0.3414, 0.2813, 0.3414, 0.2813, 0.3414, 0.2813, 0.368, 0.2367, 0.368, 0.2367, 0.368, 0.2367, 0.368, 0.2367, 0.368, 0.2367, 0.368, 0.2367, 0.368, 0.2367, 0.368, 0.2367, 0.368, 0.2367, 0.368, 0.2367, 0.368, 0.2367, 0.368, 0.2367, 0.3414, 0.2813, 0.3414, 0.2813, 0.3414, 0.2813, 0.368, 0.2367, 0.368, 0.2367, 0.368, 0.2367, 0.368, 0.2367, 0.368, 0.2367, 0.368, 0.2367, 0.3414, 0.2813, 0.3414, 0.2813, 0.3414, 0.2813, 0.368, 0.2367, 0.368, 0.2367, 0.368, 0.2367, 0.3414, 0.2813, 0.3414, 0.2813, 0.3414, 0.2813, 0.368, 0.2367, 0.368, 0.2367, 0.368, 0.2367, 0.3414, 0.2813, 0.3414, 0.2813, 0.3414, 0.2813, 0.3414, 0.2813, 0.3414, 0.2813, 0.3414, 0.2813, 0.368, 0.2367, 0.368, 0.2367, 0.368, 0.2367, 0.3414, 0.2813, 0.3414, 0.2813, 0.3414, 0.2813, 0.3414, 0.2813, 0.3414, 0.2813, 0.3414, 0.2813, 0.3414, 0.2813, 0.3414, 0.2813, 0.3414, 0.2813, 0.368, 0.2367, 0.368, 0.2367, 0.368, 0.2367, 0.368, 0.2367, 0.368, 0.2367, 0.368, 0.2367, 0.3414, 0.2813, 0.3414, 0.2813, 0.3414, 0.2813, 0.3414, 0.2813, 0.3414, 0.2813, 0.3414, 0.2813, 0.3414, 0.2813, 0.3414, 0.2813, 0.3414, 0.2813, 0.3414, 0.2813, 0.3414, 0.2813, 0.3414, 0.2813, 0.368, 0.2367, 0.368, 0.2367, 0.368, 0.2367, 0.368, 0.2367, 0.368, 0.2367, 0.368, 0.2367, 0.3414, 0.2813, 0.3414, 0.2813, 0.3414, 0.2813, 0.368, 0.2367, 0.368, 0.2367, 0.368, 0.2367, 0.3414, 0.2813, 0.3414, 0.2813, 0.3414, 0.2813, 0.368, 0.2367, 0.368, 0.2367, 0.368, 0.2367, 0.3414, 0.2813, 0.3414, 0.2813, 0.3414, 0.2813, 0.3414, 0.2813, 0.3414, 0.2813, 0.3414, 0.2813, 0.3414, 0.2813, 0.3414, 0.2813, 0.3414, 0.2813, 0.3414, 0.2813, 0.3414, 0.2813, 0.3414, 0.2813, 0.3414, 0.2813, 0.3414, 0.2813, 0.3414, 0.2813, 0.368, 0.2367, 0.368, 0.2367, 0.368, 0.2367, 0.368, 0.2367, 0.368, 0.2367, 0.368, 0.2367, 0.3414, 0.2813, 0.3414, 0.2813, 0.3414, 0.2813, 0.368, 0.2367, 0.368, 0.2367, 0.368, 0.2367, 0.368, 0.2367, 0.368, 0.2367, 0.368, 0.2367, 0.3414, 0.2813, 0.3414, 0.2813, 0.3414, 0.2813, 0.368, 0.2367, 0.368, 0.2367, 0.368, 0.2367, 0.368, 0.2367, 0.368, 0.2367, 0.368, 0.2367, 0.368, 0.2367, 0.368, 0.2367, 0.368, 0.2367, 0.3414, 0.2813, 0.3414, 0.2813, 0.3414, 0.2813, 0.368, 0.2367, 0.368, 0.2367, 0.368, 0.2367, 0.3414, 0.2813, 0.3414, 0.2813, 0.3414, 0.2813, 0.368, 0.2367, 0.368, 0.2367, 0.368, 0.2367, 0.3414, 0.2813, 0.3414, 0.2813, 0.3414, 0.2813, 0.3414, 0.2813, 0.3414, 0.2813, 0.3414, 0.2813, 0.368, 0.2367, 0.368, 0.2367, 0.368, 0.2367, 0.368, 0.2367, 0.368, 0.2367, 0.368, 0.2367, 0.368, 0.2367, 0.368, 0.2367, 0.368, 0.2367, 0.368, 0.2367, 0.368, 0.2367, 0.368, 0.2367, 0.3414, 0.2813, 0.3414, 0.2813, 0.3414, 0.2813, 0.368, 0.2367, 0.368, 0.2367, 0.368, 0.2367, 0.3414, 0.2813, 0.3414, 0.2813, 0.3414, 0.2813, 0.368, 0.2367, 0.368, 0.2367, 0.368, 0.2367, 0.368, 0.2367, 0.368, 0.2367, 0.368, 0.2367, 0.3414, 0.2813, 0.3414, 0.2813, 0.3414, 0.2813, 0.368, 0.2367, 0.368, 0.2367, 0.368, 0.2367, 0.3414, 0.2813, 0.3414, 0.2813, 0.3414, 0.2813, 0.368, 0.2367, 0.368, 0.2367, 0.368, 0.2367, 0.368, 0.2367, 0.368, 0.2367, 0.368, 0.2367, 0.368, 0.2367, 0.368, 0.2367, 0.368, 0.2367, 0.3414, 0.2813, 0.3414, 0.2813, 0.3414, 0.2813, 0.368, 0.2367, 0.368, 0.2367, 0.368, 0.2367, 0.368, 0.2367, 0.368, 0.2367, 0.368, 0.2367, 0.368, 0.2367, 0.368, 0.2367, 0.368, 0.2367, 0.368, 0.2367, 0.368, 0.2367, 0.368, 0.2367])
me_icosphere_001.use_remesh_preserve_volume = False
me_icosphere_001.use_remesh_preserve_attributes = False
me_icosphere_001.use_mirror_vertex_groups = False
me_icosphere_001.update()

# ---- objects
ob_round_rock_4_lod2 = bpy.data.objects.new('Round rock 4 LOD2', me_icosphere_004)
ob_round_rock_4_lod1 = bpy.data.objects.new('Round rock 4 LOD1', me_icosphere_003)
ob_round_rock_4_lod0 = bpy.data.objects.new('Round rock 4 LOD0', me_icosphere_001)

# ---- transforms, parenting, visibility, modifiers, constraints
ob_round_rock_4_lod2.location = (0.0, 0.0, 0.0)
ob_round_rock_4_lod2.lineart.crease_threshold = 0.0
ob_round_rock_4_lod1.location = (0.0, 0.0, 0.0)
ob_round_rock_4_lod1.hide_viewport = True
ob_round_rock_4_lod1.lineart.crease_threshold = 0.0
ob_round_rock_4_lod0.location = (0.0, 0.0, 0.0)
ob_round_rock_4_lod0.hide_viewport = True
ob_round_rock_4_lod0.lineart.crease_threshold = 0.0

# ---- collection membership
col_collection_1.objects.link(ob_round_rock_4_lod2)
col_collection_1.objects.link(ob_round_rock_4_lod1)
col_collection_1.objects.link(ob_round_rock_4_lod0)

# ---- scene / render settings (as saved in the file)
scene.frame_start = 1; scene.frame_end = 250; scene.frame_set(1)
scene.render.engine = 'BLENDER_EEVEE_NEXT'
scene.render.resolution_percentage = 50
scene.render.dither_intensity = 0.0
scene.cycles.use_denoising = False
scene.cycles.samples = 128
scene.cycles.sampling_pattern = 'TABULATED_SOBOL'
scene.cycles.light_sampling_threshold = 0.0
scene.cycles.use_adaptive_sampling = False
scene.cycles.use_light_tree = False
scene.cycles.blur_glossy = 0.0
scene.cycles.sample_clamp_indirect = 0.0
scene.view_settings.view_transform = 'Standard'
bpy.context.view_layer.update()

# ---- added for rendering (the .blend has no active camera and no usable light): camera, sun
cam_auto = bpy.data.cameras.new('AutoCamera')
cam_auto.lens = 50.0
cam_auto.sensor_width = 36.0
cam_auto.clip_end = 1000.0
ob_auto_camera = bpy.data.objects.new('AutoCamera', cam_auto)
scene.collection.objects.link(ob_auto_camera)
ob_auto_camera.location = (3.28275, -3.90899, 3.17788)
ob_auto_camera.rotation_euler = (1.09748, -7.21219e-08, 0.694738)
scene.camera = ob_auto_camera
light_auto_sun = bpy.data.lights.new('AutoSun', 'SUN')
light_auto_sun.energy = 3.0
light_auto_sun.angle = 0.0523599
ob_auto_sun = bpy.data.objects.new('AutoSun', light_auto_sun)
scene.collection.objects.link(ob_auto_sun)
ob_auto_sun.rotation_euler = (0.872665, 0.174533, 0.523599)
bpy.context.view_layer.update()
